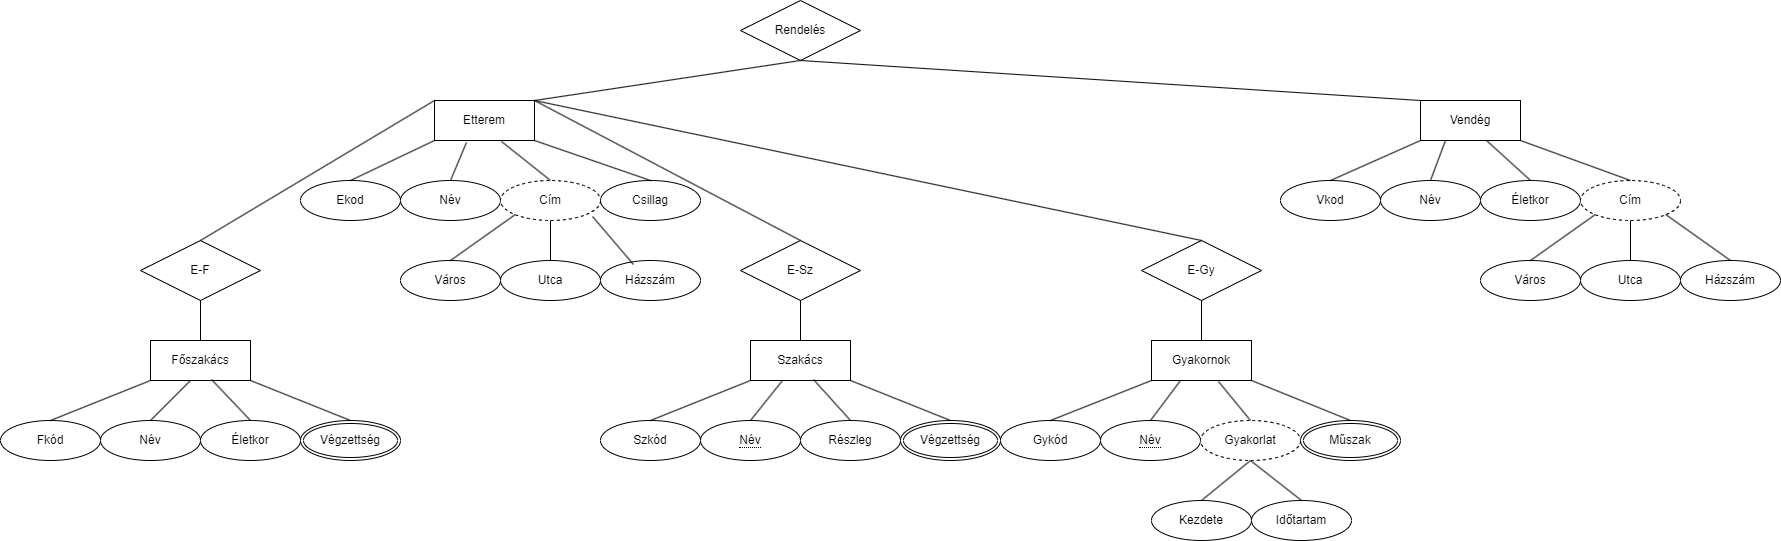

The diagram above was exported from draw.io. Its source (the exported page's mxGraphModel, read from the mxfile embedded in the PNG):
<mxGraphModel dx="2261" dy="2005" grid="1" gridSize="10" guides="1" tooltips="1" connect="1" arrows="1" fold="1" page="1" pageScale="1" pageWidth="827" pageHeight="1169" math="0" shadow="0">
  <root>
    <mxCell id="0" />
    <mxCell id="1" parent="0" />
    <mxCell id="ReJ6oMUF862WZ06giCXm-1" value="Etterem" style="whiteSpace=wrap;html=1;align=center;" parent="1" vertex="1">
      <mxGeometry x="414" y="80" width="100" height="40" as="geometry" />
    </mxCell>
    <mxCell id="ReJ6oMUF862WZ06giCXm-3" value="Ekod" style="ellipse;whiteSpace=wrap;html=1;align=center;" parent="1" vertex="1">
      <mxGeometry x="280" y="160" width="100" height="40" as="geometry" />
    </mxCell>
    <mxCell id="ReJ6oMUF862WZ06giCXm-4" value="Név" style="ellipse;whiteSpace=wrap;html=1;align=center;" parent="1" vertex="1">
      <mxGeometry x="380" y="160" width="100" height="40" as="geometry" />
    </mxCell>
    <mxCell id="ReJ6oMUF862WZ06giCXm-6" value="Csillag" style="ellipse;whiteSpace=wrap;html=1;align=center;" parent="1" vertex="1">
      <mxGeometry x="580" y="160" width="100" height="40" as="geometry" />
    </mxCell>
    <mxCell id="ReJ6oMUF862WZ06giCXm-7" value="Cím" style="ellipse;whiteSpace=wrap;html=1;align=center;dashed=1;" parent="1" vertex="1">
      <mxGeometry x="480" y="160" width="100" height="40" as="geometry" />
    </mxCell>
    <mxCell id="ReJ6oMUF862WZ06giCXm-9" value="Város" style="ellipse;whiteSpace=wrap;html=1;align=center;" parent="1" vertex="1">
      <mxGeometry x="380" y="240" width="100" height="40" as="geometry" />
    </mxCell>
    <mxCell id="ReJ6oMUF862WZ06giCXm-10" value="Utca" style="ellipse;whiteSpace=wrap;html=1;align=center;" parent="1" vertex="1">
      <mxGeometry x="480" y="240" width="100" height="40" as="geometry" />
    </mxCell>
    <mxCell id="ReJ6oMUF862WZ06giCXm-11" value="Házszám" style="ellipse;whiteSpace=wrap;html=1;align=center;" parent="1" vertex="1">
      <mxGeometry x="580" y="240" width="100" height="40" as="geometry" />
    </mxCell>
    <mxCell id="ReJ6oMUF862WZ06giCXm-12" value="" style="endArrow=none;html=1;rounded=0;exitX=0.5;exitY=0;exitDx=0;exitDy=0;entryX=0;entryY=1;entryDx=0;entryDy=0;" parent="1" source="ReJ6oMUF862WZ06giCXm-9" target="ReJ6oMUF862WZ06giCXm-7" edge="1">
      <mxGeometry relative="1" as="geometry">
        <mxPoint x="490" y="430" as="sourcePoint" />
        <mxPoint x="650" y="430" as="targetPoint" />
      </mxGeometry>
    </mxCell>
    <mxCell id="ReJ6oMUF862WZ06giCXm-13" value="" style="endArrow=none;html=1;rounded=0;exitX=0.5;exitY=0;exitDx=0;exitDy=0;entryX=0.5;entryY=1;entryDx=0;entryDy=0;" parent="1" source="ReJ6oMUF862WZ06giCXm-10" target="ReJ6oMUF862WZ06giCXm-7" edge="1">
      <mxGeometry relative="1" as="geometry">
        <mxPoint x="490" y="430" as="sourcePoint" />
        <mxPoint x="650" y="430" as="targetPoint" />
      </mxGeometry>
    </mxCell>
    <mxCell id="ReJ6oMUF862WZ06giCXm-14" value="" style="endArrow=none;html=1;rounded=0;exitX=0.92;exitY=0.9;exitDx=0;exitDy=0;exitPerimeter=0;entryX=0.33;entryY=0.1;entryDx=0;entryDy=0;entryPerimeter=0;" parent="1" source="ReJ6oMUF862WZ06giCXm-7" target="ReJ6oMUF862WZ06giCXm-11" edge="1">
      <mxGeometry relative="1" as="geometry">
        <mxPoint x="490" y="430" as="sourcePoint" />
        <mxPoint x="650" y="430" as="targetPoint" />
      </mxGeometry>
    </mxCell>
    <mxCell id="ReJ6oMUF862WZ06giCXm-15" value="" style="endArrow=none;html=1;rounded=0;exitX=0.5;exitY=0;exitDx=0;exitDy=0;entryX=0;entryY=1;entryDx=0;entryDy=0;" parent="1" source="ReJ6oMUF862WZ06giCXm-3" target="ReJ6oMUF862WZ06giCXm-1" edge="1">
      <mxGeometry relative="1" as="geometry">
        <mxPoint x="490" y="430" as="sourcePoint" />
        <mxPoint x="650" y="430" as="targetPoint" />
      </mxGeometry>
    </mxCell>
    <mxCell id="ReJ6oMUF862WZ06giCXm-16" value="" style="endArrow=none;html=1;rounded=0;exitX=1;exitY=1;exitDx=0;exitDy=0;entryX=0.5;entryY=0;entryDx=0;entryDy=0;" parent="1" source="ReJ6oMUF862WZ06giCXm-1" target="ReJ6oMUF862WZ06giCXm-6" edge="1">
      <mxGeometry relative="1" as="geometry">
        <mxPoint x="490" y="430" as="sourcePoint" />
        <mxPoint x="650" y="430" as="targetPoint" />
      </mxGeometry>
    </mxCell>
    <mxCell id="ReJ6oMUF862WZ06giCXm-17" value="" style="endArrow=none;html=1;rounded=0;exitX=0.5;exitY=0;exitDx=0;exitDy=0;entryX=0.32;entryY=1.05;entryDx=0;entryDy=0;entryPerimeter=0;" parent="1" source="ReJ6oMUF862WZ06giCXm-4" target="ReJ6oMUF862WZ06giCXm-1" edge="1">
      <mxGeometry relative="1" as="geometry">
        <mxPoint x="490" y="430" as="sourcePoint" />
        <mxPoint x="650" y="430" as="targetPoint" />
      </mxGeometry>
    </mxCell>
    <mxCell id="ReJ6oMUF862WZ06giCXm-18" value="" style="endArrow=none;html=1;rounded=0;exitX=0.5;exitY=0;exitDx=0;exitDy=0;entryX=0.67;entryY=1.025;entryDx=0;entryDy=0;entryPerimeter=0;" parent="1" source="ReJ6oMUF862WZ06giCXm-7" target="ReJ6oMUF862WZ06giCXm-1" edge="1">
      <mxGeometry relative="1" as="geometry">
        <mxPoint x="490" y="430" as="sourcePoint" />
        <mxPoint x="500" y="140" as="targetPoint" />
      </mxGeometry>
    </mxCell>
    <mxCell id="ReJ6oMUF862WZ06giCXm-19" value="E-F" style="shape=rhombus;perimeter=rhombusPerimeter;whiteSpace=wrap;html=1;align=center;" parent="1" vertex="1">
      <mxGeometry x="120" y="220" width="120" height="60" as="geometry" />
    </mxCell>
    <mxCell id="ReJ6oMUF862WZ06giCXm-20" value="" style="endArrow=none;html=1;rounded=0;exitX=0.5;exitY=0;exitDx=0;exitDy=0;entryX=0;entryY=0;entryDx=0;entryDy=0;" parent="1" source="ReJ6oMUF862WZ06giCXm-19" target="ReJ6oMUF862WZ06giCXm-1" edge="1">
      <mxGeometry relative="1" as="geometry">
        <mxPoint x="490" y="430" as="sourcePoint" />
        <mxPoint x="650" y="430" as="targetPoint" />
      </mxGeometry>
    </mxCell>
    <mxCell id="ReJ6oMUF862WZ06giCXm-21" value="Főszakács" style="whiteSpace=wrap;html=1;align=center;" parent="1" vertex="1">
      <mxGeometry x="130" y="320" width="100" height="40" as="geometry" />
    </mxCell>
    <mxCell id="ReJ6oMUF862WZ06giCXm-22" value="" style="endArrow=none;html=1;rounded=0;exitX=0.5;exitY=1;exitDx=0;exitDy=0;entryX=0.5;entryY=0;entryDx=0;entryDy=0;" parent="1" source="ReJ6oMUF862WZ06giCXm-19" target="ReJ6oMUF862WZ06giCXm-21" edge="1">
      <mxGeometry relative="1" as="geometry">
        <mxPoint x="490" y="430" as="sourcePoint" />
        <mxPoint x="650" y="430" as="targetPoint" />
      </mxGeometry>
    </mxCell>
    <mxCell id="ReJ6oMUF862WZ06giCXm-23" value="Fkód" style="ellipse;whiteSpace=wrap;html=1;align=center;" parent="1" vertex="1">
      <mxGeometry x="-20" y="400" width="100" height="40" as="geometry" />
    </mxCell>
    <mxCell id="ReJ6oMUF862WZ06giCXm-24" value="Név" style="ellipse;whiteSpace=wrap;html=1;align=center;" parent="1" vertex="1">
      <mxGeometry x="80" y="400" width="100" height="40" as="geometry" />
    </mxCell>
    <mxCell id="ReJ6oMUF862WZ06giCXm-25" value="Életkor" style="ellipse;whiteSpace=wrap;html=1;align=center;" parent="1" vertex="1">
      <mxGeometry x="180" y="400" width="100" height="40" as="geometry" />
    </mxCell>
    <mxCell id="ReJ6oMUF862WZ06giCXm-26" value="Végzettség" style="ellipse;shape=doubleEllipse;margin=3;whiteSpace=wrap;html=1;align=center;" parent="1" vertex="1">
      <mxGeometry x="280" y="400" width="100" height="40" as="geometry" />
    </mxCell>
    <mxCell id="ReJ6oMUF862WZ06giCXm-27" value="" style="endArrow=none;html=1;rounded=0;exitX=0;exitY=1;exitDx=0;exitDy=0;entryX=0.5;entryY=0;entryDx=0;entryDy=0;" parent="1" source="ReJ6oMUF862WZ06giCXm-21" target="ReJ6oMUF862WZ06giCXm-23" edge="1">
      <mxGeometry relative="1" as="geometry">
        <mxPoint x="490" y="430" as="sourcePoint" />
        <mxPoint x="650" y="430" as="targetPoint" />
      </mxGeometry>
    </mxCell>
    <mxCell id="ReJ6oMUF862WZ06giCXm-28" value="" style="endArrow=none;html=1;rounded=0;exitX=1;exitY=1;exitDx=0;exitDy=0;entryX=0.5;entryY=0;entryDx=0;entryDy=0;" parent="1" source="ReJ6oMUF862WZ06giCXm-21" target="ReJ6oMUF862WZ06giCXm-26" edge="1">
      <mxGeometry relative="1" as="geometry">
        <mxPoint x="490" y="430" as="sourcePoint" />
        <mxPoint x="650" y="430" as="targetPoint" />
      </mxGeometry>
    </mxCell>
    <mxCell id="ReJ6oMUF862WZ06giCXm-29" value="" style="endArrow=none;html=1;rounded=0;exitX=0.5;exitY=0;exitDx=0;exitDy=0;entryX=0.4;entryY=1;entryDx=0;entryDy=0;entryPerimeter=0;" parent="1" source="ReJ6oMUF862WZ06giCXm-24" target="ReJ6oMUF862WZ06giCXm-21" edge="1">
      <mxGeometry relative="1" as="geometry">
        <mxPoint x="490" y="430" as="sourcePoint" />
        <mxPoint x="650" y="430" as="targetPoint" />
      </mxGeometry>
    </mxCell>
    <mxCell id="ReJ6oMUF862WZ06giCXm-30" value="" style="endArrow=none;html=1;rounded=0;exitX=0.5;exitY=0;exitDx=0;exitDy=0;entryX=0.61;entryY=0.975;entryDx=0;entryDy=0;entryPerimeter=0;" parent="1" source="ReJ6oMUF862WZ06giCXm-25" target="ReJ6oMUF862WZ06giCXm-21" edge="1">
      <mxGeometry relative="1" as="geometry">
        <mxPoint x="490" y="430" as="sourcePoint" />
        <mxPoint x="650" y="430" as="targetPoint" />
      </mxGeometry>
    </mxCell>
    <mxCell id="ReJ6oMUF862WZ06giCXm-32" value="E-Sz" style="shape=rhombus;perimeter=rhombusPerimeter;whiteSpace=wrap;html=1;align=center;" parent="1" vertex="1">
      <mxGeometry x="720" y="220" width="120" height="60" as="geometry" />
    </mxCell>
    <mxCell id="ReJ6oMUF862WZ06giCXm-33" value="" style="endArrow=none;html=1;rounded=0;exitX=0.5;exitY=0;exitDx=0;exitDy=0;entryX=1;entryY=0;entryDx=0;entryDy=0;" parent="1" source="ReJ6oMUF862WZ06giCXm-32" target="ReJ6oMUF862WZ06giCXm-1" edge="1">
      <mxGeometry relative="1" as="geometry">
        <mxPoint x="750" y="330" as="sourcePoint" />
        <mxPoint x="910" y="330" as="targetPoint" />
      </mxGeometry>
    </mxCell>
    <mxCell id="ReJ6oMUF862WZ06giCXm-34" value="Szakács" style="whiteSpace=wrap;html=1;align=center;" parent="1" vertex="1">
      <mxGeometry x="730" y="320" width="100" height="40" as="geometry" />
    </mxCell>
    <mxCell id="ReJ6oMUF862WZ06giCXm-35" value="&lt;span style=&quot;border-bottom: 1px dotted&quot;&gt;Név&lt;/span&gt;" style="ellipse;whiteSpace=wrap;html=1;align=center;" parent="1" vertex="1">
      <mxGeometry x="680" y="400" width="100" height="40" as="geometry" />
    </mxCell>
    <mxCell id="ReJ6oMUF862WZ06giCXm-36" value="Részleg" style="ellipse;whiteSpace=wrap;html=1;align=center;" parent="1" vertex="1">
      <mxGeometry x="780" y="400" width="100" height="40" as="geometry" />
    </mxCell>
    <mxCell id="ReJ6oMUF862WZ06giCXm-37" value="Szkód" style="ellipse;whiteSpace=wrap;html=1;align=center;" parent="1" vertex="1">
      <mxGeometry x="580" y="400" width="100" height="40" as="geometry" />
    </mxCell>
    <mxCell id="ReJ6oMUF862WZ06giCXm-38" value="Végzettség" style="ellipse;shape=doubleEllipse;margin=3;whiteSpace=wrap;html=1;align=center;" parent="1" vertex="1">
      <mxGeometry x="880" y="400" width="100" height="40" as="geometry" />
    </mxCell>
    <mxCell id="ReJ6oMUF862WZ06giCXm-39" value="" style="endArrow=none;html=1;rounded=0;exitX=0.5;exitY=1;exitDx=0;exitDy=0;entryX=0.5;entryY=0;entryDx=0;entryDy=0;" parent="1" source="ReJ6oMUF862WZ06giCXm-32" target="ReJ6oMUF862WZ06giCXm-34" edge="1">
      <mxGeometry relative="1" as="geometry">
        <mxPoint x="750" y="330" as="sourcePoint" />
        <mxPoint x="910" y="330" as="targetPoint" />
      </mxGeometry>
    </mxCell>
    <mxCell id="ReJ6oMUF862WZ06giCXm-40" value="" style="endArrow=none;html=1;rounded=0;exitX=0.5;exitY=0;exitDx=0;exitDy=0;entryX=0;entryY=1;entryDx=0;entryDy=0;" parent="1" source="ReJ6oMUF862WZ06giCXm-37" target="ReJ6oMUF862WZ06giCXm-34" edge="1">
      <mxGeometry relative="1" as="geometry">
        <mxPoint x="750" y="330" as="sourcePoint" />
        <mxPoint x="910" y="330" as="targetPoint" />
      </mxGeometry>
    </mxCell>
    <mxCell id="ReJ6oMUF862WZ06giCXm-41" value="" style="endArrow=none;html=1;rounded=0;exitX=0.5;exitY=0;exitDx=0;exitDy=0;entryX=0.32;entryY=1;entryDx=0;entryDy=0;entryPerimeter=0;" parent="1" source="ReJ6oMUF862WZ06giCXm-35" target="ReJ6oMUF862WZ06giCXm-34" edge="1">
      <mxGeometry relative="1" as="geometry">
        <mxPoint x="540" y="330" as="sourcePoint" />
        <mxPoint x="700" y="330" as="targetPoint" />
      </mxGeometry>
    </mxCell>
    <mxCell id="ReJ6oMUF862WZ06giCXm-42" value="" style="endArrow=none;html=1;rounded=0;exitX=0.5;exitY=0;exitDx=0;exitDy=0;entryX=0.63;entryY=0.975;entryDx=0;entryDy=0;entryPerimeter=0;" parent="1" source="ReJ6oMUF862WZ06giCXm-36" target="ReJ6oMUF862WZ06giCXm-34" edge="1">
      <mxGeometry relative="1" as="geometry">
        <mxPoint x="540" y="330" as="sourcePoint" />
        <mxPoint x="700" y="330" as="targetPoint" />
      </mxGeometry>
    </mxCell>
    <mxCell id="ReJ6oMUF862WZ06giCXm-43" value="" style="endArrow=none;html=1;rounded=0;entryX=1;entryY=1;entryDx=0;entryDy=0;exitX=0.5;exitY=0;exitDx=0;exitDy=0;" parent="1" source="ReJ6oMUF862WZ06giCXm-38" target="ReJ6oMUF862WZ06giCXm-34" edge="1">
      <mxGeometry relative="1" as="geometry">
        <mxPoint x="540" y="330" as="sourcePoint" />
        <mxPoint x="700" y="330" as="targetPoint" />
      </mxGeometry>
    </mxCell>
    <mxCell id="ReJ6oMUF862WZ06giCXm-44" value="E-Gy" style="shape=rhombus;perimeter=rhombusPerimeter;whiteSpace=wrap;html=1;align=center;" parent="1" vertex="1">
      <mxGeometry x="1121" y="220" width="120" height="60" as="geometry" />
    </mxCell>
    <mxCell id="ReJ6oMUF862WZ06giCXm-45" value="" style="endArrow=none;html=1;rounded=0;exitX=1;exitY=0;exitDx=0;exitDy=0;entryX=0.5;entryY=0;entryDx=0;entryDy=0;" parent="1" source="ReJ6oMUF862WZ06giCXm-1" target="ReJ6oMUF862WZ06giCXm-44" edge="1">
      <mxGeometry relative="1" as="geometry">
        <mxPoint x="540" y="330" as="sourcePoint" />
        <mxPoint x="700" y="330" as="targetPoint" />
      </mxGeometry>
    </mxCell>
    <mxCell id="ReJ6oMUF862WZ06giCXm-47" value="Gyakornok" style="whiteSpace=wrap;html=1;align=center;" parent="1" vertex="1">
      <mxGeometry x="1131" y="320" width="100" height="40" as="geometry" />
    </mxCell>
    <mxCell id="ReJ6oMUF862WZ06giCXm-48" value="&lt;span style=&quot;border-bottom: 1px dotted&quot;&gt;Név&lt;/span&gt;" style="ellipse;whiteSpace=wrap;html=1;align=center;" parent="1" vertex="1">
      <mxGeometry x="1080" y="400" width="100" height="40" as="geometry" />
    </mxCell>
    <mxCell id="ReJ6oMUF862WZ06giCXm-49" value="Gykód" style="ellipse;whiteSpace=wrap;html=1;align=center;" parent="1" vertex="1">
      <mxGeometry x="980" y="400" width="100" height="40" as="geometry" />
    </mxCell>
    <mxCell id="ReJ6oMUF862WZ06giCXm-51" value="Műszak" style="ellipse;shape=doubleEllipse;margin=3;whiteSpace=wrap;html=1;align=center;" parent="1" vertex="1">
      <mxGeometry x="1280" y="400" width="100" height="40" as="geometry" />
    </mxCell>
    <mxCell id="ReJ6oMUF862WZ06giCXm-52" value="Gyakorlat" style="ellipse;whiteSpace=wrap;html=1;align=center;dashed=1;" parent="1" vertex="1">
      <mxGeometry x="1180" y="400" width="100" height="40" as="geometry" />
    </mxCell>
    <mxCell id="ReJ6oMUF862WZ06giCXm-53" value="" style="endArrow=none;html=1;rounded=0;exitX=0.5;exitY=0;exitDx=0;exitDy=0;entryX=0;entryY=1;entryDx=0;entryDy=0;" parent="1" source="ReJ6oMUF862WZ06giCXm-49" target="ReJ6oMUF862WZ06giCXm-47" edge="1">
      <mxGeometry relative="1" as="geometry">
        <mxPoint x="940" y="330" as="sourcePoint" />
        <mxPoint x="1100" y="330" as="targetPoint" />
      </mxGeometry>
    </mxCell>
    <mxCell id="ReJ6oMUF862WZ06giCXm-54" value="" style="endArrow=none;html=1;rounded=0;exitX=0.5;exitY=0;exitDx=0;exitDy=0;entryX=1;entryY=1;entryDx=0;entryDy=0;" parent="1" source="ReJ6oMUF862WZ06giCXm-51" target="ReJ6oMUF862WZ06giCXm-47" edge="1">
      <mxGeometry relative="1" as="geometry">
        <mxPoint x="940" y="330" as="sourcePoint" />
        <mxPoint x="1100" y="330" as="targetPoint" />
      </mxGeometry>
    </mxCell>
    <mxCell id="ReJ6oMUF862WZ06giCXm-55" value="" style="endArrow=none;html=1;rounded=0;exitX=0.5;exitY=0;exitDx=0;exitDy=0;entryX=0.29;entryY=1;entryDx=0;entryDy=0;entryPerimeter=0;" parent="1" source="ReJ6oMUF862WZ06giCXm-48" target="ReJ6oMUF862WZ06giCXm-47" edge="1">
      <mxGeometry relative="1" as="geometry">
        <mxPoint x="940" y="330" as="sourcePoint" />
        <mxPoint x="1100" y="330" as="targetPoint" />
      </mxGeometry>
    </mxCell>
    <mxCell id="ReJ6oMUF862WZ06giCXm-56" value="" style="endArrow=none;html=1;rounded=0;exitX=0.5;exitY=0;exitDx=0;exitDy=0;entryX=0.67;entryY=1.025;entryDx=0;entryDy=0;entryPerimeter=0;" parent="1" source="ReJ6oMUF862WZ06giCXm-52" target="ReJ6oMUF862WZ06giCXm-47" edge="1">
      <mxGeometry relative="1" as="geometry">
        <mxPoint x="940" y="330" as="sourcePoint" />
        <mxPoint x="1100" y="330" as="targetPoint" />
      </mxGeometry>
    </mxCell>
    <mxCell id="ReJ6oMUF862WZ06giCXm-57" value="" style="endArrow=none;html=1;rounded=0;exitX=0.5;exitY=1;exitDx=0;exitDy=0;entryX=0.5;entryY=0;entryDx=0;entryDy=0;" parent="1" source="ReJ6oMUF862WZ06giCXm-44" target="ReJ6oMUF862WZ06giCXm-47" edge="1">
      <mxGeometry relative="1" as="geometry">
        <mxPoint x="940" y="330" as="sourcePoint" />
        <mxPoint x="1180" y="310" as="targetPoint" />
      </mxGeometry>
    </mxCell>
    <mxCell id="ReJ6oMUF862WZ06giCXm-59" value="Rendelés" style="shape=rhombus;perimeter=rhombusPerimeter;whiteSpace=wrap;html=1;align=center;" parent="1" vertex="1">
      <mxGeometry x="720" y="-20" width="120" height="60" as="geometry" />
    </mxCell>
    <mxCell id="ReJ6oMUF862WZ06giCXm-60" value="" style="endArrow=none;html=1;rounded=0;exitX=1;exitY=0;exitDx=0;exitDy=0;entryX=0.5;entryY=1;entryDx=0;entryDy=0;" parent="1" source="ReJ6oMUF862WZ06giCXm-1" target="ReJ6oMUF862WZ06giCXm-59" edge="1">
      <mxGeometry relative="1" as="geometry">
        <mxPoint x="810" y="250" as="sourcePoint" />
        <mxPoint x="970" y="250" as="targetPoint" />
      </mxGeometry>
    </mxCell>
    <mxCell id="ReJ6oMUF862WZ06giCXm-61" value="Vendég" style="whiteSpace=wrap;html=1;align=center;" parent="1" vertex="1">
      <mxGeometry x="1400" y="80" width="100" height="40" as="geometry" />
    </mxCell>
    <mxCell id="ReJ6oMUF862WZ06giCXm-62" value="" style="endArrow=none;html=1;rounded=0;exitX=0.5;exitY=1;exitDx=0;exitDy=0;entryX=0;entryY=0;entryDx=0;entryDy=0;" parent="1" source="ReJ6oMUF862WZ06giCXm-59" target="ReJ6oMUF862WZ06giCXm-61" edge="1">
      <mxGeometry relative="1" as="geometry">
        <mxPoint x="810" y="250" as="sourcePoint" />
        <mxPoint x="970" y="250" as="targetPoint" />
      </mxGeometry>
    </mxCell>
    <mxCell id="ReJ6oMUF862WZ06giCXm-64" value="Vkod" style="ellipse;whiteSpace=wrap;html=1;align=center;" parent="1" vertex="1">
      <mxGeometry x="1260" y="160" width="100" height="40" as="geometry" />
    </mxCell>
    <mxCell id="ReJ6oMUF862WZ06giCXm-65" value="Életkor" style="ellipse;whiteSpace=wrap;html=1;align=center;" parent="1" vertex="1">
      <mxGeometry x="1460" y="160" width="100" height="40" as="geometry" />
    </mxCell>
    <mxCell id="ReJ6oMUF862WZ06giCXm-66" value="Cím" style="ellipse;whiteSpace=wrap;html=1;align=center;dashed=1;" parent="1" vertex="1">
      <mxGeometry x="1560" y="160" width="100" height="40" as="geometry" />
    </mxCell>
    <mxCell id="ReJ6oMUF862WZ06giCXm-68" value="Város" style="ellipse;whiteSpace=wrap;html=1;align=center;" parent="1" vertex="1">
      <mxGeometry x="1460" y="240" width="100" height="40" as="geometry" />
    </mxCell>
    <mxCell id="ReJ6oMUF862WZ06giCXm-69" value="Házszám" style="ellipse;whiteSpace=wrap;html=1;align=center;" parent="1" vertex="1">
      <mxGeometry x="1660" y="240" width="100" height="40" as="geometry" />
    </mxCell>
    <mxCell id="ReJ6oMUF862WZ06giCXm-70" value="Utca" style="ellipse;whiteSpace=wrap;html=1;align=center;" parent="1" vertex="1">
      <mxGeometry x="1560" y="240" width="100" height="40" as="geometry" />
    </mxCell>
    <mxCell id="ReJ6oMUF862WZ06giCXm-71" value="" style="endArrow=none;html=1;rounded=0;exitX=0.5;exitY=0;exitDx=0;exitDy=0;entryX=0;entryY=1;entryDx=0;entryDy=0;" parent="1" source="ReJ6oMUF862WZ06giCXm-64" target="ReJ6oMUF862WZ06giCXm-61" edge="1">
      <mxGeometry relative="1" as="geometry">
        <mxPoint x="890" y="250" as="sourcePoint" />
        <mxPoint x="1050" y="250" as="targetPoint" />
      </mxGeometry>
    </mxCell>
    <mxCell id="ReJ6oMUF862WZ06giCXm-72" value="" style="endArrow=none;html=1;rounded=0;exitX=0.5;exitY=0;exitDx=0;exitDy=0;entryX=0.25;entryY=1;entryDx=0;entryDy=0;" parent="1" target="ReJ6oMUF862WZ06giCXm-61" edge="1">
      <mxGeometry relative="1" as="geometry">
        <mxPoint x="1410" y="160" as="sourcePoint" />
        <mxPoint x="1050" y="250" as="targetPoint" />
      </mxGeometry>
    </mxCell>
    <mxCell id="ReJ6oMUF862WZ06giCXm-73" value="" style="endArrow=none;html=1;rounded=0;exitX=1;exitY=1;exitDx=0;exitDy=0;entryX=0.5;entryY=0;entryDx=0;entryDy=0;" parent="1" source="ReJ6oMUF862WZ06giCXm-61" target="ReJ6oMUF862WZ06giCXm-66" edge="1">
      <mxGeometry relative="1" as="geometry">
        <mxPoint x="890" y="250" as="sourcePoint" />
        <mxPoint x="1050" y="250" as="targetPoint" />
      </mxGeometry>
    </mxCell>
    <mxCell id="ReJ6oMUF862WZ06giCXm-74" value="" style="endArrow=none;html=1;rounded=0;entryX=0.5;entryY=0;entryDx=0;entryDy=0;exitX=0.66;exitY=0.999;exitDx=0;exitDy=0;exitPerimeter=0;" parent="1" source="ReJ6oMUF862WZ06giCXm-61" target="ReJ6oMUF862WZ06giCXm-65" edge="1">
      <mxGeometry relative="1" as="geometry">
        <mxPoint x="890" y="250" as="sourcePoint" />
        <mxPoint x="1050" y="250" as="targetPoint" />
      </mxGeometry>
    </mxCell>
    <mxCell id="ReJ6oMUF862WZ06giCXm-75" value="" style="endArrow=none;html=1;rounded=0;exitX=0.5;exitY=0;exitDx=0;exitDy=0;entryX=0;entryY=1;entryDx=0;entryDy=0;" parent="1" source="ReJ6oMUF862WZ06giCXm-68" target="ReJ6oMUF862WZ06giCXm-66" edge="1">
      <mxGeometry relative="1" as="geometry">
        <mxPoint x="890" y="250" as="sourcePoint" />
        <mxPoint x="1050" y="250" as="targetPoint" />
      </mxGeometry>
    </mxCell>
    <mxCell id="ReJ6oMUF862WZ06giCXm-76" value="" style="endArrow=none;html=1;rounded=0;exitX=0.5;exitY=0;exitDx=0;exitDy=0;entryX=1;entryY=1;entryDx=0;entryDy=0;" parent="1" source="ReJ6oMUF862WZ06giCXm-69" target="ReJ6oMUF862WZ06giCXm-66" edge="1">
      <mxGeometry relative="1" as="geometry">
        <mxPoint x="890" y="250" as="sourcePoint" />
        <mxPoint x="1050" y="250" as="targetPoint" />
      </mxGeometry>
    </mxCell>
    <mxCell id="ReJ6oMUF862WZ06giCXm-77" value="" style="endArrow=none;html=1;rounded=0;exitX=0.5;exitY=1;exitDx=0;exitDy=0;entryX=0.5;entryY=0;entryDx=0;entryDy=0;" parent="1" source="ReJ6oMUF862WZ06giCXm-66" target="ReJ6oMUF862WZ06giCXm-70" edge="1">
      <mxGeometry relative="1" as="geometry">
        <mxPoint x="890" y="250" as="sourcePoint" />
        <mxPoint x="1050" y="250" as="targetPoint" />
      </mxGeometry>
    </mxCell>
    <mxCell id="ReJ6oMUF862WZ06giCXm-78" value="Név" style="ellipse;whiteSpace=wrap;html=1;align=center;" parent="1" vertex="1">
      <mxGeometry x="1360" y="160" width="100" height="40" as="geometry" />
    </mxCell>
    <mxCell id="t7JSVSdHg4duqkSPq1Kn-1" value="Időtartam" style="ellipse;whiteSpace=wrap;html=1;align=center;" vertex="1" parent="1">
      <mxGeometry x="1231" y="480" width="100" height="40" as="geometry" />
    </mxCell>
    <mxCell id="t7JSVSdHg4duqkSPq1Kn-2" value="Kezdete" style="ellipse;whiteSpace=wrap;html=1;align=center;" vertex="1" parent="1">
      <mxGeometry x="1131" y="480" width="100" height="40" as="geometry" />
    </mxCell>
    <mxCell id="t7JSVSdHg4duqkSPq1Kn-3" value="" style="endArrow=none;html=1;rounded=0;exitX=0.5;exitY=0;exitDx=0;exitDy=0;" edge="1" parent="1" source="t7JSVSdHg4duqkSPq1Kn-1">
      <mxGeometry relative="1" as="geometry">
        <mxPoint x="1010" y="410" as="sourcePoint" />
        <mxPoint x="1230" y="440" as="targetPoint" />
      </mxGeometry>
    </mxCell>
    <mxCell id="t7JSVSdHg4duqkSPq1Kn-4" value="" style="endArrow=none;html=1;rounded=0;exitX=0.5;exitY=0;exitDx=0;exitDy=0;entryX=0.5;entryY=1;entryDx=0;entryDy=0;" edge="1" parent="1" source="t7JSVSdHg4duqkSPq1Kn-2" target="ReJ6oMUF862WZ06giCXm-52">
      <mxGeometry relative="1" as="geometry">
        <mxPoint x="1010" y="410" as="sourcePoint" />
        <mxPoint x="1170" y="410" as="targetPoint" />
      </mxGeometry>
    </mxCell>
  </root>
</mxGraphModel>